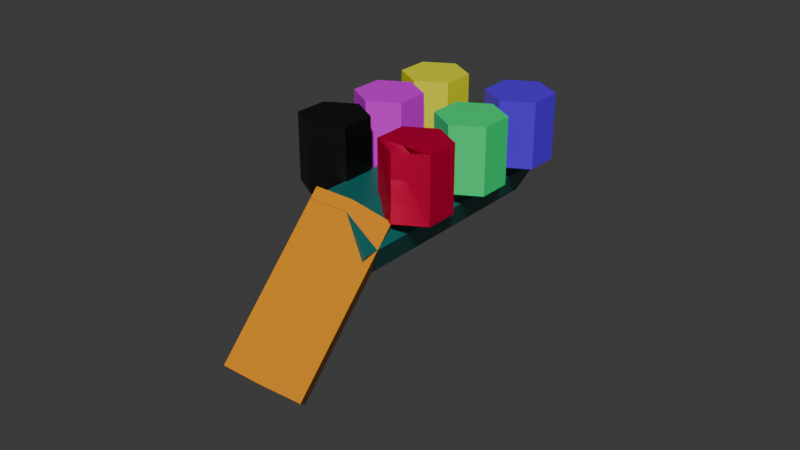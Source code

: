 # Source: piou-piou.blend  (saved by Blender 4.2.66; exported with 4.5.12 LTS)
import bpy
from mathutils import Matrix  # noqa: F401  (used for matrix-valued properties, if any)

bpy.ops.wm.read_factory_settings(use_empty=True)
scene = bpy.context.scene
scene.name = 'Scene'

# ---- collections
col_collection = bpy.data.collections.new('Collection'); scene.collection.children.link(col_collection)

# ---- materials (node trees are filled in below, after node groups)
mat_crosse = bpy.data.materials.new('crosse')
mat_material_002 = bpy.data.materials.new('Material.002')
mat_material_001 = bpy.data.materials.new('Material.001')
mat_material_003 = bpy.data.materials.new('Material.003')
mat_material_007 = bpy.data.materials.new('Material.007')
mat_material_006 = bpy.data.materials.new('Material.006')
mat_material_005 = bpy.data.materials.new('Material.005')
mat_cannon = bpy.data.materials.new('cannon')
mat_material_004 = bpy.data.materials.new('Material.004')

# ---- material node trees
mat_crosse.use_nodes = True; mat_crosse.node_tree.nodes.clear()
_N = mat_crosse.node_tree.nodes; _L = mat_crosse.node_tree.links
n0 = _N.new('ShaderNodeBsdfPrincipled'); n0.name = 'Principled BSDF'; n0.location = (10, 300)
n0.inputs[0].default_value = (0.8003, 0.2855, 0.0007925, 1.0)
n1 = _N.new('ShaderNodeOutputMaterial'); n1.name = 'Material Output'; n1.location = (300, 300)
_L.new(n0.outputs[0], n1.inputs[0])
n1.is_active_output = True
mat_material_002.use_nodes = True; mat_material_002.node_tree.nodes.clear()
_N = mat_material_002.node_tree.nodes; _L = mat_material_002.node_tree.links
n0 = _N.new('ShaderNodeBsdfPrincipled'); n0.name = 'Principled BSDF'; n0.location = (10, 300)
n0.inputs[0].default_value = (0.09196, 0.0, 0.8004, 1.0)
n1 = _N.new('ShaderNodeOutputMaterial'); n1.name = 'Material Output'; n1.location = (300, 300)
_L.new(n0.outputs[0], n1.inputs[0])
n1.is_active_output = True
mat_material_001.use_nodes = True; mat_material_001.node_tree.nodes.clear()
_N = mat_material_001.node_tree.nodes; _L = mat_material_001.node_tree.links
n0 = _N.new('ShaderNodeBsdfPrincipled'); n0.name = 'Principled BSDF'; n0.location = (10, 300)
n0.inputs[0].default_value = (0.8004, 0.006133, 0.0, 1.0)
n1 = _N.new('ShaderNodeOutputMaterial'); n1.name = 'Material Output'; n1.location = (300, 300)
_L.new(n0.outputs[0], n1.inputs[0])
n1.is_active_output = True
mat_material_003.use_nodes = True; mat_material_003.node_tree.nodes.clear()
_N = mat_material_003.node_tree.nodes; _L = mat_material_003.node_tree.links
n0 = _N.new('ShaderNodeBsdfPrincipled'); n0.name = 'Principled BSDF'; n0.location = (10, 300)
n0.inputs[0].default_value = (0.0, 0.8005, 0.1945, 1.0)
n1 = _N.new('ShaderNodeOutputMaterial'); n1.name = 'Material Output'; n1.location = (300, 300)
_L.new(n0.outputs[0], n1.inputs[0])
n1.is_active_output = True
mat_material_007.use_nodes = True; mat_material_007.node_tree.nodes.clear()
_N = mat_material_007.node_tree.nodes; _L = mat_material_007.node_tree.links
n0 = _N.new('ShaderNodeBsdfPrincipled'); n0.name = 'Principled BSDF'; n0.location = (10, 300)
n0.inputs[0].default_value = (0.8014, 0.0, 0.07728, 1.0)
n1 = _N.new('ShaderNodeOutputMaterial'); n1.name = 'Material Output'; n1.location = (300, 300)
_L.new(n0.outputs[0], n1.inputs[0])
n1.is_active_output = True
mat_material_006.use_nodes = True; mat_material_006.node_tree.nodes.clear()
_N = mat_material_006.node_tree.nodes; _L = mat_material_006.node_tree.links
n0 = _N.new('ShaderNodeBsdfPrincipled'); n0.name = 'Principled BSDF'; n0.location = (10, 300)
n0.inputs[0].default_value = (0.0, 0.0, 0.0, 1.0)
n1 = _N.new('ShaderNodeOutputMaterial'); n1.name = 'Material Output'; n1.location = (300, 300)
_L.new(n0.outputs[0], n1.inputs[0])
n1.is_active_output = True
mat_material_005.use_nodes = True; mat_material_005.node_tree.nodes.clear()
_N = mat_material_005.node_tree.nodes; _L = mat_material_005.node_tree.links
n0 = _N.new('ShaderNodeBsdfPrincipled'); n0.name = 'Principled BSDF'; n0.location = (10, 300)
n0.inputs[0].default_value = (0.7278, 0.0, 0.8009, 1.0)
n1 = _N.new('ShaderNodeOutputMaterial'); n1.name = 'Material Output'; n1.location = (300, 300)
_L.new(n0.outputs[0], n1.inputs[0])
n1.is_active_output = True
mat_cannon.use_nodes = True; mat_cannon.node_tree.nodes.clear()
_N = mat_cannon.node_tree.nodes; _L = mat_cannon.node_tree.links
n0 = _N.new('ShaderNodeBsdfPrincipled'); n0.name = 'Principled BSDF'; n0.location = (10, 300)
n0.inputs[0].default_value = (0.0, 0.1435, 0.1285, 1.0)
n1 = _N.new('ShaderNodeOutputMaterial'); n1.name = 'Material Output'; n1.location = (300, 300)
_L.new(n0.outputs[0], n1.inputs[0])
n1.is_active_output = True
mat_material_004.use_nodes = True; mat_material_004.node_tree.nodes.clear()
_N = mat_material_004.node_tree.nodes; _L = mat_material_004.node_tree.links
n0 = _N.new('ShaderNodeBsdfPrincipled'); n0.name = 'Principled BSDF'; n0.location = (10, 300)
n0.inputs[0].default_value = (0.7888, 0.8003, 0.01217, 1.0)
n1 = _N.new('ShaderNodeOutputMaterial'); n1.name = 'Material Output'; n1.location = (300, 300)
_L.new(n0.outputs[0], n1.inputs[0])
n1.is_active_output = True

# ---- world
world_world = bpy.data.worlds.new('World'); scene.world = world_world
world_world.use_nodes = True; world_world.node_tree.nodes.clear()
_N = world_world.node_tree.nodes; _L = world_world.node_tree.links
n0 = _N.new('ShaderNodeOutputWorld'); n0.name = 'World Output'; n0.location = (300, 300)
n1 = _N.new('ShaderNodeBackground'); n1.name = 'Background'; n1.location = (10, 300)
n1.inputs[0].default_value = (0.05088, 0.05088, 0.05088, 1.0)
_L.new(n1.outputs[0], n0.inputs[0])
n0.is_active_output = True
world_world.color = (0.05088, 0.05088, 0.05088)
world_world.sun_shadow_jitter_overblur = 0.0

# ---- meshes
me_cylinder_004 = bpy.data.meshes.new('Cylinder.004')
me_cylinder_004.from_pydata([(-0.9992, 0.8961, 0.7666), (-0.9992, 0.8961, 2.767), (-0.1331, 0.3961, 0.7666), (-0.1331, 0.3961, 2.767), (-0.1331, -0.6039, 0.7666), (-0.1331, -0.6039, 2.767), (-0.9992, -1.104, 0.7666), (-0.9992, -1.104, 2.767), (-1.865, -0.6039, 0.7666), (-1.865, -0.6039, 2.767), (-1.865, 0.3961, 0.7666), (-1.865, 0.3961, 2.767), (2.691, 0.9971, -0.9938), (1.583, 0.9971, -1.555), (2.403, 1.689, -0.8589), (1.296, 1.689, -1.42), (1.827, 1.689, -0.5892), (0.7198, 1.689, -1.15), (1.539, 0.9971, -0.4544), (0.4319, 0.9971, -1.015), (1.827, 0.3054, -0.5892), (0.7198, 0.3054, -1.15), (2.403, 0.3054, -0.8589), (1.296, 0.3054, -1.42), (0.01523, 0.9971, 0.2596), (-1.092, 0.9971, -0.3013), (-0.2726, 1.689, 0.3945), (-1.38, 1.689, -0.1664), (-0.8483, 1.689, 0.6642), (-1.956, 1.689, 0.1033), (-1.136, 0.9971, 0.7991), (-2.244, 0.9971, 0.2381), (-0.8483, 0.3054, 0.6642), (-1.956, 0.3054, 0.1033), (-0.2726, 0.3054, 0.3945), (-1.38, 0.3054, -0.1664), (1.36, 0.9971, -0.3702), (0.2523, 0.9971, -0.9311), (1.072, 1.689, -0.2354), (-0.03555, 1.689, -0.7963), (0.4961, 1.689, 0.03437), (-0.6113, 1.689, -0.5266), (0.2082, 0.9971, 0.1692), (-0.8991, 0.9971, -0.3917), (0.4961, 0.3054, 0.03437), (-0.6113, 0.3054, -0.5266), (1.072, 0.3054, -0.2354), (-0.03555, 0.3054, -0.7963), (0.01523, 0.9971, 0.2596), (-1.092, 0.9971, -0.3013), (-0.2726, 1.689, 0.3945), (-1.38, 1.689, -0.1664), (-0.8483, 1.689, 0.6642), (-1.956, 1.689, 0.1033), (-1.136, 0.9971, 0.7991), (-2.244, 0.9971, 0.2381), (-0.8483, 0.3054, 0.6642), (-1.956, 0.3054, 0.1033), (-0.2726, 0.3054, 0.3945), (-1.38, 0.3054, -0.1664), (0.01523, -1.26, 0.2596), (-1.092, -1.26, -0.3013), (-0.2726, -0.5685, 0.3945), (-1.38, -0.5685, -0.1664), (-0.8483, -0.5685, 0.6642), (-1.956, -0.5685, 0.1033), (-1.136, -1.26, 0.7991), (-2.244, -1.26, 0.2381), (-0.8483, -1.952, 0.6642), (-1.956, -1.952, 0.1033), (-0.2726, -1.952, 0.3945), (-1.38, -1.952, -0.1664), (1.322, -1.26, -0.3525), (0.2144, -1.26, -0.9134), (1.034, -0.5685, -0.2176), (-0.07345, -0.5685, -0.7785), (0.4582, -0.5685, 0.05213), (-0.6492, -0.5685, -0.5088), (0.1703, -1.26, 0.187), (-0.937, -1.26, -0.3739), (0.4582, -1.952, 0.05213), (-0.6492, -1.952, -0.5088), (1.034, -1.952, -0.2176), (-0.07345, -1.952, -0.7785), (3.176, 0.8961, -0.8747), (-1.268, 0.8961, 1.207), (3.776, 0.3961, -0.5706), (-0.6679, 0.3961, 1.511), (3.776, -0.6039, -0.5706), (-0.6679, -0.6039, 1.511), (3.176, -1.104, -0.8747), (-1.268, -1.104, 1.207), (2.575, -0.6039, -1.179), (-1.869, -0.6039, 0.9032), (2.575, 0.3961, -1.179), (-1.869, 0.3961, 0.9032), (2.533, -1.26, -0.9201), (1.426, -1.26, -1.481), (2.246, -0.5685, -0.7853), (1.138, -0.5685, -1.346), (1.67, -0.5685, -0.5155), (0.5625, -0.5685, -1.076), (1.382, -1.26, -0.3807), (0.2746, -1.26, -0.9416), (1.67, -1.952, -0.5155), (0.5625, -1.952, -1.076), (2.246, -1.952, -0.7853), (1.138, -1.952, -1.346)], [], [(0, 1, 3, 2), (2, 3, 5, 4), (4, 5, 7, 6), (6, 7, 9, 8), (3, 1, 11, 9, 7, 5), (8, 9, 11, 10), (10, 11, 1, 0), (0, 2, 4, 6, 8, 10), (12, 13, 15, 14), (14, 15, 17, 16), (16, 17, 19, 18), (18, 19, 21, 20), (15, 13, 23, 21, 19, 17), (20, 21, 23, 22), (22, 23, 13, 12), (12, 14, 16, 18, 20, 22), (24, 25, 27, 26), (26, 27, 29, 28), (28, 29, 31, 30), (30, 31, 33, 32), (27, 25, 35, 33, 31, 29), (32, 33, 35, 34), (34, 35, 25, 24), (24, 26, 28, 30, 32, 34), (36, 37, 39, 38), (38, 39, 41, 40), (40, 41, 43, 42), (42, 43, 45, 44), (39, 37, 47, 45, 43, 41), (44, 45, 47, 46), (46, 47, 37, 36), (36, 38, 40, 42, 44, 46), (48, 49, 51, 50), (50, 51, 53, 52), (52, 53, 55, 54), (54, 55, 57, 56), (51, 49, 59, 57, 55, 53), (56, 57, 59, 58), (58, 59, 49, 48), (48, 50, 52, 54, 56, 58), (60, 61, 63, 62), (62, 63, 65, 64), (64, 65, 67, 66), (66, 67, 69, 68), (63, 61, 71, 69, 67, 65), (68, 69, 71, 70), (70, 71, 61, 60), (60, 62, 64, 66, 68, 70), (72, 73, 75, 74), (74, 75, 77, 76), (76, 77, 79, 78), (78, 79, 81, 80), (75, 73, 83, 81, 79, 77), (80, 81, 83, 82), (82, 83, 73, 72), (72, 74, 76, 78, 80, 82), (84, 85, 87, 86), (86, 87, 89, 88), (88, 89, 91, 90), (90, 91, 93, 92), (87, 85, 95, 93, 91, 89), (92, 93, 95, 94), (94, 95, 85, 84), (84, 86, 88, 90, 92, 94), (96, 97, 99, 98), (98, 99, 101, 100), (100, 101, 103, 102), (102, 103, 105, 104), (99, 97, 107, 105, 103, 101), (104, 105, 107, 106), (106, 107, 97, 96), (96, 98, 100, 102, 104, 106)])
me_cylinder_004.polygons.foreach_set('material_index', [0, 0, 0, 0, 0, 0, 0, 0, 1, 1, 1, 1, 1, 1, 1, 1, 2, 2, 2, 2, 2, 2, 2, 2, 3, 3, 3, 3, 3, 3, 3, 3, 4, 4, 4, 4, 4, 4, 4, 4, 5, 5, 5, 5, 5, 5, 5, 5, 6, 6, 6, 6, 6, 6, 6, 6, 7, 7, 7, 7, 7, 7, 7, 7, 8, 8, 8, 8, 8, 8, 8, 8])
_uv = me_cylinder_004.uv_layers.new(name='UVMap')
_uv.uv.foreach_set('vector', [1.0, 0.5, 1.0, 1.0, 0.8333, 1.0, 0.8333, 0.5, 0.8333, 0.5, 0.8333, 1.0, 0.6667, 1.0, 0.6667, 0.5, 0.6667, 0.5, 0.6667, 1.0, 0.5, 1.0, 0.5, 0.5, 0.5, 0.5, 0.5, 1.0, 0.3333, 1.0, 0.3333, 0.5, 0.4578, 0.37, 0.25, 0.49, 0.04215, 0.37, 0.04215, 0.13, 0.25, 0.01, 0.4578, 0.13, 0.3333, 0.5, 0.3333, 1.0, 0.1667, 1.0, 0.1667, 0.5, 0.1667, 0.5, 0.1667, 1.0, -8.941e-08, 1.0, -8.941e-08, 0.5, 0.75, 0.49, 0.9578, 0.37, 0.9578, 0.13, 0.75, 0.01, 0.5422, 0.13, 0.5422, 0.37, 1.0, 0.5, 1.0, 1.0, 0.8333, 1.0, 0.8333, 0.5, 0.8333, 0.5, 0.8333, 1.0, 0.6667, 1.0, 0.6667, 0.5, 0.6667, 0.5, 0.6667, 1.0, 0.5, 1.0, 0.5, 0.5, 0.5, 0.5, 0.5, 1.0, 0.3333, 1.0, 0.3333, 0.5, 0.4578, 0.37, 0.25, 0.49, 0.04215, 0.37, 0.04215, 0.13, 0.25, 0.01, 0.4578, 0.13, 0.3333, 0.5, 0.3333, 1.0, 0.1667, 1.0, 0.1667, 0.5, 0.1667, 0.5, 0.1667, 1.0, -8.941e-08, 1.0, -8.941e-08, 0.5, 0.75, 0.49, 0.9578, 0.37, 0.9578, 0.13, 0.75, 0.01, 0.5422, 0.13, 0.5422, 0.37, 1.0, 0.5, 1.0, 1.0, 0.8333, 1.0, 0.8333, 0.5, 0.8333, 0.5, 0.8333, 1.0, 0.6667, 1.0, 0.6667, 0.5, 0.6667, 0.5, 0.6667, 1.0, 0.5, 1.0, 0.5, 0.5, 0.5, 0.5, 0.5, 1.0, 0.3333, 1.0, 0.3333, 0.5, 0.4578, 0.37, 0.25, 0.49, 0.04215, 0.37, 0.04215, 0.13, 0.25, 0.01, 0.4578, 0.13, 0.3333, 0.5, 0.3333, 1.0, 0.1667, 1.0, 0.1667, 0.5, 0.1667, 0.5, 0.1667, 1.0, -8.941e-08, 1.0, -8.941e-08, 0.5, 0.75, 0.49, 0.9578, 0.37, 0.9578, 0.13, 0.75, 0.01, 0.5422, 0.13, 0.5422, 0.37, 1.0, 0.5, 1.0, 1.0, 0.8333, 1.0, 0.8333, 0.5, 0.8333, 0.5, 0.8333, 1.0, 0.6667, 1.0, 0.6667, 0.5, 0.6667, 0.5, 0.6667, 1.0, 0.5, 1.0, 0.5, 0.5, 0.5, 0.5, 0.5, 1.0, 0.3333, 1.0, 0.3333, 0.5, 0.4578, 0.37, 0.25, 0.49, 0.04215, 0.37, 0.04215, 0.13, 0.25, 0.01, 0.4578, 0.13, 0.3333, 0.5, 0.3333, 1.0, 0.1667, 1.0, 0.1667, 0.5, 0.1667, 0.5, 0.1667, 1.0, -8.941e-08, 1.0, -8.941e-08, 0.5, 0.75, 0.49, 0.9578, 0.37, 0.9578, 0.13, 0.75, 0.01, 0.5422, 0.13, 0.5422, 0.37, 1.0, 0.5, 1.0, 1.0, 0.8333, 1.0, 0.8333, 0.5, 0.8333, 0.5, 0.8333, 1.0, 0.6667, 1.0, 0.6667, 0.5, 0.6667, 0.5, 0.6667, 1.0, 0.5, 1.0, 0.5, 0.5, 0.5, 0.5, 0.5, 1.0, 0.3333, 1.0, 0.3333, 0.5, 0.4578, 0.37, 0.25, 0.49, 0.04215, 0.37, 0.04215, 0.13, 0.25, 0.01, 0.4578, 0.13, 0.3333, 0.5, 0.3333, 1.0, 0.1667, 1.0, 0.1667, 0.5, 0.1667, 0.5, 0.1667, 1.0, -8.941e-08, 1.0, -8.941e-08, 0.5, 0.75, 0.49, 0.9578, 0.37, 0.9578, 0.13, 0.75, 0.01, 0.5422, 0.13, 0.5422, 0.37, 1.0, 0.5, 1.0, 1.0, 0.8333, 1.0, 0.8333, 0.5, 0.8333, 0.5, 0.8333, 1.0, 0.6667, 1.0, 0.6667, 0.5, 0.6667, 0.5, 0.6667, 1.0, 0.5, 1.0, 0.5, 0.5, 0.5, 0.5, 0.5, 1.0, 0.3333, 1.0, 0.3333, 0.5, 0.4578, 0.37, 0.25, 0.49, 0.04215, 0.37, 0.04215, 0.13, 0.25, 0.01, 0.4578, 0.13, 0.3333, 0.5, 0.3333, 1.0, 0.1667, 1.0, 0.1667, 0.5, 0.1667, 0.5, 0.1667, 1.0, -8.941e-08, 1.0, -8.941e-08, 0.5, 0.75, 0.49, 0.9578, 0.37, 0.9578, 0.13, 0.75, 0.01, 0.5422, 0.13, 0.5422, 0.37, 1.0, 0.5, 1.0, 1.0, 0.8333, 1.0, 0.8333, 0.5, 0.8333, 0.5, 0.8333, 1.0, 0.6667, 1.0, 0.6667, 0.5, 0.6667, 0.5, 0.6667, 1.0, 0.5, 1.0, 0.5, 0.5, 0.5, 0.5, 0.5, 1.0, 0.3333, 1.0, 0.3333, 0.5, 0.4578, 0.37, 0.25, 0.49, 0.04215, 0.37, 0.04215, 0.13, 0.25, 0.01, 0.4578, 0.13, 0.3333, 0.5, 0.3333, 1.0, 0.1667, 1.0, 0.1667, 0.5, 0.1667, 0.5, 0.1667, 1.0, -8.941e-08, 1.0, -8.941e-08, 0.5, 0.75, 0.49, 0.9578, 0.37, 0.9578, 0.13, 0.75, 0.01, 0.5422, 0.13, 0.5422, 0.37, 1.0, 0.5, 1.0, 1.0, 0.8333, 1.0, 0.8333, 0.5, 0.8333, 0.5, 0.8333, 1.0, 0.6667, 1.0, 0.6667, 0.5, 0.6667, 0.5, 0.6667, 1.0, 0.5, 1.0, 0.5, 0.5, 0.5, 0.5, 0.5, 1.0, 0.3333, 1.0, 0.3333, 0.5, 0.4578, 0.37, 0.25, 0.49, 0.04215, 0.37, 0.04215, 0.13, 0.25, 0.01, 0.4578, 0.13, 0.3333, 0.5, 0.3333, 1.0, 0.1667, 1.0, 0.1667, 0.5, 0.1667, 0.5, 0.1667, 1.0, -8.941e-08, 1.0, -8.941e-08, 0.5, 0.75, 0.49, 0.9578, 0.37, 0.9578, 0.13, 0.75, 0.01, 0.5422, 0.13, 0.5422, 0.37, 1.0, 0.5, 1.0, 1.0, 0.8333, 1.0, 0.8333, 0.5, 0.8333, 0.5, 0.8333, 1.0, 0.6667, 1.0, 0.6667, 0.5, 0.6667, 0.5, 0.6667, 1.0, 0.5, 1.0, 0.5, 0.5, 0.5, 0.5, 0.5, 1.0, 0.3333, 1.0, 0.3333, 0.5, 0.4578, 0.37, 0.25, 0.49, 0.04215, 0.37, 0.04215, 0.13, 0.25, 0.01, 0.4578, 0.13, 0.3333, 0.5, 0.3333, 1.0, 0.1667, 1.0, 0.1667, 0.5, 0.1667, 0.5, 0.1667, 1.0, -8.941e-08, 1.0, -8.941e-08, 0.5, 0.75, 0.49, 0.9578, 0.37, 0.9578, 0.13, 0.75, 0.01, 0.5422, 0.13, 0.5422, 0.37])
me_cylinder_004.materials.append(mat_crosse)
me_cylinder_004.materials.append(mat_material_002)
me_cylinder_004.materials.append(mat_material_001)
me_cylinder_004.materials.append(mat_material_003)
me_cylinder_004.materials.append(mat_material_007)
me_cylinder_004.materials.append(mat_material_006)
me_cylinder_004.materials.append(mat_material_005)
me_cylinder_004.materials.append(mat_cannon)
me_cylinder_004.materials.append(mat_material_004)
me_cylinder_004.update()

# ---- objects
ob_pistolet = bpy.data.objects.new('Pistolet', me_cylinder_004)

# ---- transforms, parenting, visibility, modifiers, constraints
ob_pistolet.location = (0.0, 0.0, 0.0)
ob_pistolet.rotation_euler = (8.575e-08, 2.376, -1.571)
ob_pistolet.scale = (1.0, 1.0, 2.053)

# ---- collection membership
col_collection.objects.link(ob_pistolet)

# ---- scene / render settings (as saved in the file)
scene.frame_start = 1; scene.frame_end = 250; scene.frame_set(1)
scene.render.engine = 'BLENDER_EEVEE_NEXT'
bpy.context.view_layer.update()

# ---- added for rendering (the .blend has no active camera and no usable light): camera, sun
cam_auto = bpy.data.cameras.new('AutoCamera')
cam_auto.lens = 50.0
cam_auto.sensor_width = 36.0
cam_auto.clip_end = 1000.0
ob_auto_camera = bpy.data.objects.new('AutoCamera', cam_auto)
scene.collection.objects.link(ob_auto_camera)
ob_auto_camera.location = (14.0485, -17.3259, 9.9164)
ob_auto_camera.rotation_euler = (1.09748, -7.21219e-08, 0.694738)
scene.camera = ob_auto_camera
light_auto_sun = bpy.data.lights.new('AutoSun', 'SUN')
light_auto_sun.energy = 3.0
light_auto_sun.angle = 0.0523599
ob_auto_sun = bpy.data.objects.new('AutoSun', light_auto_sun)
scene.collection.objects.link(ob_auto_sun)
ob_auto_sun.rotation_euler = (0.872665, 0.174533, 0.523599)
bpy.context.view_layer.update()
